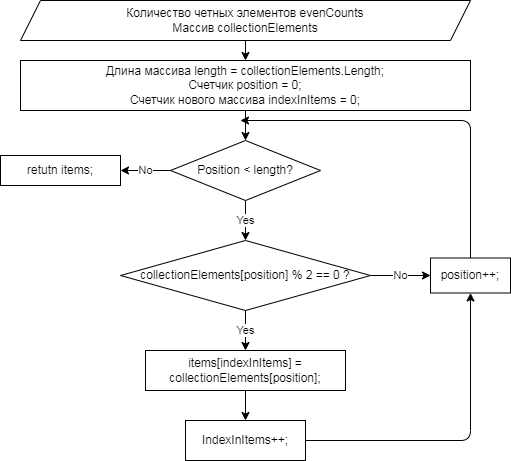

The diagram above was exported from draw.io. Its source (the exported page's mxGraphModel, read from the mxfile embedded in the PNG):
<mxGraphModel dx="591" dy="401" grid="1" gridSize="10" guides="1" tooltips="1" connect="1" arrows="1" fold="1" page="1" pageScale="1" pageWidth="827" pageHeight="1169" math="0" shadow="0">
  <root>
    <mxCell id="0" />
    <mxCell id="1" parent="0" />
    <mxCell id="11" style="edgeStyle=none;html=1;" parent="1" source="3" target="8" edge="1">
      <mxGeometry relative="1" as="geometry" />
    </mxCell>
    <mxCell id="3" value="Количество четных элементов evenCounts&lt;br&gt;Массив collectionElements" style="shape=parallelogram;perimeter=parallelogramPerimeter;whiteSpace=wrap;html=1;fixedSize=1;" parent="1" vertex="1">
      <mxGeometry x="90" y="10" width="450" height="40" as="geometry" />
    </mxCell>
    <mxCell id="10" value="" style="edgeStyle=none;html=1;" parent="1" source="8" target="9" edge="1">
      <mxGeometry relative="1" as="geometry" />
    </mxCell>
    <mxCell id="8" value="Длина массива length = collectionElements.Length;&lt;br&gt;Счетчик position = 0;&lt;br&gt;Счетчик нового массива indexInItems = 0;" style="rounded=0;whiteSpace=wrap;html=1;" parent="1" vertex="1">
      <mxGeometry x="90" y="70" width="450" height="50" as="geometry" />
    </mxCell>
    <mxCell id="13" value="No" style="edgeStyle=none;html=1;" parent="1" source="9" target="12" edge="1">
      <mxGeometry relative="1" as="geometry" />
    </mxCell>
    <mxCell id="15" value="Yes" style="edgeStyle=none;html=1;" parent="1" source="9" target="14" edge="1">
      <mxGeometry relative="1" as="geometry" />
    </mxCell>
    <mxCell id="9" value="Position &amp;lt; length?" style="rhombus;whiteSpace=wrap;html=1;rounded=0;" parent="1" vertex="1">
      <mxGeometry x="240" y="150" width="150" height="60" as="geometry" />
    </mxCell>
    <mxCell id="12" value="retutn items;" style="whiteSpace=wrap;html=1;rounded=0;" parent="1" vertex="1">
      <mxGeometry x="70" y="165" width="120" height="30" as="geometry" />
    </mxCell>
    <mxCell id="17" value="No" style="edgeStyle=none;html=1;" parent="1" source="14" target="16" edge="1">
      <mxGeometry relative="1" as="geometry" />
    </mxCell>
    <mxCell id="22" value="Yes" style="edgeStyle=none;html=1;" parent="1" source="14" target="21" edge="1">
      <mxGeometry relative="1" as="geometry" />
    </mxCell>
    <mxCell id="14" value="collectionElements[position] % 2 == 0 ?" style="rhombus;whiteSpace=wrap;html=1;rounded=0;" parent="1" vertex="1">
      <mxGeometry x="190" y="250" width="250" height="70" as="geometry" />
    </mxCell>
    <mxCell id="20" style="edgeStyle=none;html=1;" parent="1" source="16" edge="1">
      <mxGeometry relative="1" as="geometry">
        <mxPoint x="310" y="130" as="targetPoint" />
        <Array as="points">
          <mxPoint x="540" y="130" />
        </Array>
      </mxGeometry>
    </mxCell>
    <mxCell id="16" value="position++;" style="whiteSpace=wrap;html=1;rounded=0;" parent="1" vertex="1">
      <mxGeometry x="500" y="267.5" width="80" height="35" as="geometry" />
    </mxCell>
    <mxCell id="24" value="" style="edgeStyle=none;html=1;" parent="1" source="21" target="23" edge="1">
      <mxGeometry relative="1" as="geometry" />
    </mxCell>
    <mxCell id="21" value="items[indexInItems] = collectionElements[position];" style="whiteSpace=wrap;html=1;rounded=0;" parent="1" vertex="1">
      <mxGeometry x="215" y="360" width="200" height="40" as="geometry" />
    </mxCell>
    <mxCell id="25" style="edgeStyle=none;html=1;entryX=0.5;entryY=1;entryDx=0;entryDy=0;" parent="1" source="23" target="16" edge="1">
      <mxGeometry relative="1" as="geometry">
        <Array as="points">
          <mxPoint x="540" y="450" />
        </Array>
      </mxGeometry>
    </mxCell>
    <mxCell id="23" value="IndexInItems++;" style="whiteSpace=wrap;html=1;rounded=0;" parent="1" vertex="1">
      <mxGeometry x="255" y="430" width="120" height="40" as="geometry" />
    </mxCell>
  </root>
</mxGraphModel>